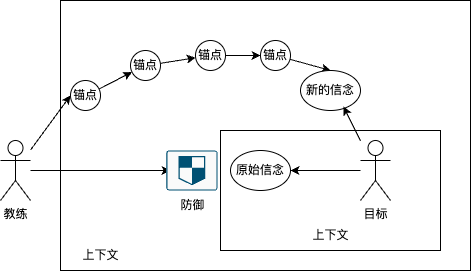

The diagram above was exported from draw.io. Its source (the exported page's mxGraphModel, read from the mxfile embedded in the PNG):
<mxGraphModel dx="821" dy="632" grid="1" gridSize="10" guides="1" tooltips="1" connect="1" arrows="1" fold="1" page="1" pageScale="1" pageWidth="850" pageHeight="1100" background="#FFFFFF" math="0" shadow="0">
  <root>
    <mxCell id="0" />
    <mxCell id="1" parent="0" />
    <mxCell id="wBJIcq82h9lSSxMS9ECd-5" value="" style="rounded=0;whiteSpace=wrap;html=1;fillColor=none;" parent="1" vertex="1">
      <mxGeometry x="240" y="110" width="410" height="270" as="geometry" />
    </mxCell>
    <mxCell id="wBJIcq82h9lSSxMS9ECd-21" value="" style="rounded=0;whiteSpace=wrap;html=1;" parent="1" vertex="1">
      <mxGeometry x="400" y="240" width="220" height="120" as="geometry" />
    </mxCell>
    <mxCell id="wBJIcq82h9lSSxMS9ECd-3" style="edgeStyle=orthogonalEdgeStyle;rounded=0;orthogonalLoop=1;jettySize=auto;html=1;" parent="1" source="wBJIcq82h9lSSxMS9ECd-1" target="wBJIcq82h9lSSxMS9ECd-2" edge="1">
      <mxGeometry relative="1" as="geometry" />
    </mxCell>
    <mxCell id="wBJIcq82h9lSSxMS9ECd-1" value="目标" style="shape=umlActor;verticalLabelPosition=bottom;verticalAlign=top;html=1;outlineConnect=0;" parent="1" vertex="1">
      <mxGeometry x="540" y="250" width="30" height="60" as="geometry" />
    </mxCell>
    <mxCell id="wBJIcq82h9lSSxMS9ECd-2" value="&lt;span style=&quot;text-wrap-mode: nowrap;&quot;&gt;原始信念&lt;/span&gt;" style="ellipse;whiteSpace=wrap;html=1;" parent="1" vertex="1">
      <mxGeometry x="410" y="260" width="60" height="40" as="geometry" />
    </mxCell>
    <mxCell id="wBJIcq82h9lSSxMS9ECd-24" style="rounded=0;orthogonalLoop=1;jettySize=auto;html=1;entryX=0;entryY=0.5;entryDx=0;entryDy=0;" parent="1" source="wBJIcq82h9lSSxMS9ECd-6" target="wBJIcq82h9lSSxMS9ECd-13" edge="1">
      <mxGeometry relative="1" as="geometry" />
    </mxCell>
    <mxCell id="wBJIcq82h9lSSxMS9ECd-6" value="教练" style="shape=umlActor;verticalLabelPosition=bottom;verticalAlign=top;html=1;outlineConnect=0;" parent="1" vertex="1">
      <mxGeometry x="180" y="250" width="30" height="60" as="geometry" />
    </mxCell>
    <mxCell id="wBJIcq82h9lSSxMS9ECd-10" value="" style="edgeStyle=orthogonalEdgeStyle;rounded=0;orthogonalLoop=1;jettySize=auto;html=1;" parent="1" source="wBJIcq82h9lSSxMS9ECd-6" edge="1">
      <mxGeometry relative="1" as="geometry">
        <mxPoint x="210" y="280" as="sourcePoint" />
        <mxPoint x="350" y="280" as="targetPoint" />
      </mxGeometry>
    </mxCell>
    <mxCell id="wBJIcq82h9lSSxMS9ECd-11" value="防御" style="text;html=1;align=center;verticalAlign=middle;resizable=0;points=[];autosize=1;strokeColor=none;fillColor=none;" parent="1" vertex="1">
      <mxGeometry x="347" y="300" width="50" height="30" as="geometry" />
    </mxCell>
    <mxCell id="wBJIcq82h9lSSxMS9ECd-25" style="rounded=0;orthogonalLoop=1;jettySize=auto;html=1;" parent="1" source="wBJIcq82h9lSSxMS9ECd-13" target="wBJIcq82h9lSSxMS9ECd-16" edge="1">
      <mxGeometry relative="1" as="geometry" />
    </mxCell>
    <mxCell id="wBJIcq82h9lSSxMS9ECd-13" value="锚点" style="ellipse;whiteSpace=wrap;html=1;aspect=fixed;" parent="1" vertex="1">
      <mxGeometry x="250" y="190" width="30" height="30" as="geometry" />
    </mxCell>
    <mxCell id="wBJIcq82h9lSSxMS9ECd-26" style="rounded=0;orthogonalLoop=1;jettySize=auto;html=1;" parent="1" source="wBJIcq82h9lSSxMS9ECd-16" target="wBJIcq82h9lSSxMS9ECd-17" edge="1">
      <mxGeometry relative="1" as="geometry" />
    </mxCell>
    <mxCell id="wBJIcq82h9lSSxMS9ECd-16" value="锚点" style="ellipse;whiteSpace=wrap;html=1;aspect=fixed;" parent="1" vertex="1">
      <mxGeometry x="310" y="160" width="30" height="30" as="geometry" />
    </mxCell>
    <mxCell id="wBJIcq82h9lSSxMS9ECd-27" style="edgeStyle=orthogonalEdgeStyle;rounded=0;orthogonalLoop=1;jettySize=auto;html=1;" parent="1" source="wBJIcq82h9lSSxMS9ECd-17" target="wBJIcq82h9lSSxMS9ECd-19" edge="1">
      <mxGeometry relative="1" as="geometry" />
    </mxCell>
    <mxCell id="wBJIcq82h9lSSxMS9ECd-17" value="锚点" style="ellipse;whiteSpace=wrap;html=1;aspect=fixed;" parent="1" vertex="1">
      <mxGeometry x="375" y="150" width="30" height="30" as="geometry" />
    </mxCell>
    <mxCell id="wBJIcq82h9lSSxMS9ECd-28" style="rounded=0;orthogonalLoop=1;jettySize=auto;html=1;entryX=0.5;entryY=0;entryDx=0;entryDy=0;" parent="1" source="wBJIcq82h9lSSxMS9ECd-19" target="wBJIcq82h9lSSxMS9ECd-20" edge="1">
      <mxGeometry relative="1" as="geometry" />
    </mxCell>
    <mxCell id="wBJIcq82h9lSSxMS9ECd-19" value="锚点" style="ellipse;whiteSpace=wrap;html=1;aspect=fixed;" parent="1" vertex="1">
      <mxGeometry x="440" y="150" width="30" height="30" as="geometry" />
    </mxCell>
    <mxCell id="wBJIcq82h9lSSxMS9ECd-20" value="&lt;span style=&quot;text-wrap-mode: nowrap;&quot;&gt;新的信念&lt;/span&gt;" style="ellipse;whiteSpace=wrap;html=1;" parent="1" vertex="1">
      <mxGeometry x="480" y="180" width="60" height="40" as="geometry" />
    </mxCell>
    <mxCell id="wBJIcq82h9lSSxMS9ECd-22" value="上下文" style="text;html=1;align=center;verticalAlign=middle;resizable=0;points=[];autosize=1;strokeColor=none;fillColor=none;" parent="1" vertex="1">
      <mxGeometry x="480" y="330" width="60" height="30" as="geometry" />
    </mxCell>
    <mxCell id="wBJIcq82h9lSSxMS9ECd-23" value="上下文" style="text;html=1;align=center;verticalAlign=middle;resizable=0;points=[];autosize=1;strokeColor=none;fillColor=none;" parent="1" vertex="1">
      <mxGeometry x="250" y="350" width="60" height="30" as="geometry" />
    </mxCell>
    <mxCell id="wBJIcq82h9lSSxMS9ECd-29" style="rounded=0;orthogonalLoop=1;jettySize=auto;html=1;entryX=0.715;entryY=0.9;entryDx=0;entryDy=0;entryPerimeter=0;" parent="1" source="wBJIcq82h9lSSxMS9ECd-1" target="wBJIcq82h9lSSxMS9ECd-20" edge="1">
      <mxGeometry relative="1" as="geometry" />
    </mxCell>
    <mxCell id="3" value="" style="sketch=0;points=[[0.015,0.015,0],[0.985,0.015,0],[0.985,0.985,0],[0.015,0.985,0],[0.25,0,0],[0.5,0,0],[0.75,0,0],[1,0.25,0],[1,0.5,0],[1,0.75,0],[0.75,1,0],[0.5,1,0],[0.25,1,0],[0,0.75,0],[0,0.5,0],[0,0.25,0]];verticalLabelPosition=bottom;html=1;verticalAlign=top;aspect=fixed;align=center;pointerEvents=1;shape=mxgraph.cisco19.rect;prIcon=shield;fillColor=#FAFAFA;strokeColor=#005073;" vertex="1" parent="1">
      <mxGeometry x="345.8" y="260" width="51.2" height="40" as="geometry" />
    </mxCell>
  </root>
</mxGraphModel>